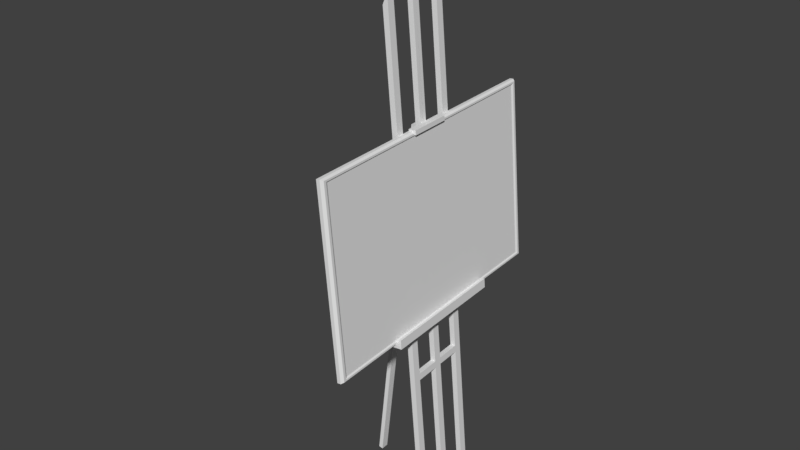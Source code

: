 # Source: Lavagna.blend  (saved by Blender 2.78.0; exported with 4.5.12 LTS)
import bpy
from mathutils import Matrix  # noqa: F401  (used for matrix-valued properties, if any)

bpy.ops.wm.read_factory_settings(use_empty=True)
scene = bpy.context.scene
scene.name = 'Scene'

# ---- collections
col_collection_1 = bpy.data.collections.new('Collection 1'); scene.collection.children.link(col_collection_1)

# ---- world
world_world = bpy.data.worlds.new('World'); scene.world = world_world
world_world.color = (0.05088, 0.05088, 0.05088)
world_world.use_sun_shadow = False
world_world.sun_shadow_jitter_overblur = 0.0
world_world.cycles.sampling_method = 'MANUAL'

# ---- meshes
me_plane_001 = bpy.data.meshes.new('Plane.001')
me_plane_001.from_pydata([(3.389, -1.121, 9.047), (3.389, -1.121, 4.6), (3.454, -1.121, 9.089), (3.454, -1.121, 4.558), (3.504, -1.059, 9.121), (3.504, -1.059, 4.526), (3.504, -0.9716, 9.121), (3.504, -0.9716, 4.526), (3.337, -1.097, 9.013), (3.337, -1.097, 4.634), (1.644, -1.257, 4.455), (0.4833, -1.159, 9.16), (1.644, -1.257, 4.526), (1.644, -1.097, 4.634), (1.644, -0.9716, 4.526), (1.644, -1.059, 4.526), (1.644, -1.121, 4.558), (1.644, -1.121, 4.6), (1.644, -1.097, 9.013), (1.644, -0.9716, 9.121), (1.644, -1.059, 9.121), (1.644, -1.121, 9.089), (1.644, -1.121, 9.047), (1.644, -1.257, 4.683), (1.644, -0.9716, 4.455), (1.644, -1.059, 4.455), (1.644, -1.257, 4.558), (1.644, -1.257, 4.6), (1.644, -1.203, 4.683), (1.644, -1.203, 4.6), (1.644, -1.203, 4.455), (1.644, -1.203, 4.526), (1.644, -1.203, 4.558), (0.4833, -1.097, 9.013), (0.4833, -0.9716, 9.121), (0.4833, -1.059, 9.121), (0.4833, -1.121, 9.089), (0.4833, -1.121, 9.047), (0.4833, -0.9716, 4.526), (0.4833, -1.097, 4.634), (0.4833, -1.257, 4.6), (0.4833, -1.257, 4.558), (0.4833, -1.059, 4.455), (0.4833, -0.9716, 4.455), (0.4833, -1.257, 4.683), (0.4833, -1.257, 4.455), (0.4833, -1.257, 4.526), (0.4833, -1.203, 4.455), (0.4833, -1.203, 4.683), (0.4833, -1.121, 4.6), (0.4833, -1.203, 4.6), (0.4833, -1.121, 9.16), (0.4833, -0.9716, 9.16), (0.4833, -1.059, 9.16), (0.4833, -1.159, 9.092), (0.4833, -1.159, 9.05), (0.6861, -0.9716, -0.04381), (0.6861, -0.9716, 12.12), (0.6861, -0.8373, -0.04381), (0.6861, -0.8373, 12.12), (0.8844, -0.8373, 12.12), (0.8844, -0.8373, -0.04381), (0.8844, -0.9716, 12.12), (0.8844, -0.9716, -0.04381), (0.6937, -0.9716, 12.22), (0.6937, -0.8373, 12.22), (0.8844, -0.8373, 12.15), (0.8844, -0.9716, 12.15), (0.7507, -0.9716, 12.34), (0.7507, -0.8373, 12.34), (0.8869, -0.8373, 12.16), (0.8869, -0.9716, 12.16), (0.897, -0.9716, 12.41), (0.897, -0.8373, 12.41), (0.8968, -0.8373, 12.17), (0.8968, -0.9716, 12.17), (1.042, -0.9716, 12.35), (1.042, -0.8373, 12.35), (0.9113, -0.8373, 12.17), (0.9113, -0.9716, 12.17), (1.104, -0.9716, 12.23), (1.104, -0.8373, 12.23), (0.9152, -0.8373, 12.15), (0.9152, -0.9716, 12.15), (1.056, -0.9716, 12.05), (1.056, -0.8373, 12.05), (0.9152, -0.8373, 12.14), (0.9152, -0.9716, 12.14), (0.9057, -0.8373, 12.17), (0.9057, -0.9716, 12.17), (0.9796, -0.9716, 12.39), (0.9796, -0.8373, 12.39), (0.8919, -0.8373, 12.17), (0.8919, -0.9716, 12.17), (0.8153, -0.9716, 12.39), (0.8153, -0.8373, 12.39), (0.713, -0.8373, 12.28), (0.885, -0.8373, 12.16), (0.885, -0.9716, 12.16), (0.713, -0.9716, 12.28), (1.084, -0.8373, 12.29), (0.9145, -0.8373, 12.16), (0.9145, -0.9716, 12.16), (1.084, -0.9716, 12.29), (0.05142, -0.8373, 13.13), (0.05142, -0.8373, -0.04381), (0.05142, -0.9716, 13.13), (0.05142, -0.9716, -0.04381), (-0.04865, -0.9716, -0.04381), (-0.04865, -0.9716, 13.13), (-0.04865, -0.8373, -0.04381), (-0.04865, -0.8373, 13.13), (0.6861, -0.9716, 3.226), (0.6861, -0.8373, 3.226), (0.8844, -0.9716, 3.226), (0.8844, -0.8373, 3.226), (0.6861, -0.8373, 3.059), (0.6861, -0.9716, 3.059), (0.8844, -0.9716, 3.059), (0.8844, -0.8373, 3.059), (0.05142, -0.9716, 3.226), (0.05142, -0.8373, 3.226), (-0.04865, -0.8373, 3.226), (-0.04865, -0.9716, 3.226), (0.05142, -0.9716, 3.059), (0.05142, -0.8373, 3.059), (-0.04865, -0.8373, 3.059), (-0.04865, -0.9716, 3.059), (0.05142, -1.121, 9.16), (0.05142, -0.9716, 4.526), (0.05142, -1.097, 4.634), (0.05142, -1.257, 4.6), (0.05142, -1.257, 4.558), (0.05142, -1.059, 4.455), (0.05142, -1.257, 4.683), (0.05142, -1.257, 4.455), (0.05142, -1.257, 4.526), (0.05142, -1.203, 4.455), (0.05142, -1.097, 9.013), (0.05142, -1.203, 4.683), (0.05142, -1.121, 4.6), (0.05142, -1.203, 4.6), (0.05142, -1.059, 9.16), (0.05142, -1.159, 9.092), (0.05142, -1.159, 9.05), (0.05142, -1.159, 9.16), (0.05142, -1.121, 9.047), (0.6861, -1.097, 9.013), (0.6861, -1.059, 9.121), (0.6861, -1.121, 9.089), (0.6861, -1.121, 9.047), (0.6861, -1.203, 4.683), (0.6861, -1.121, 4.6), (0.6861, -1.203, 4.6), (0.6861, -1.097, 4.634), (0.6861, -1.257, 4.6), (0.6861, -1.257, 4.558), (0.6861, -1.059, 4.455), (0.6861, -0.9716, 4.455), (0.6861, -1.257, 4.683), (0.6861, -1.257, 4.455), (0.6861, -1.257, 4.526), (0.6861, -1.203, 4.455), (0.8844, -1.097, 9.013), (0.8844, -1.059, 9.121), (0.8844, -1.121, 9.089), (0.8844, -1.121, 9.047), (0.8844, -1.203, 4.683), (0.8844, -1.121, 4.6), (0.8844, -1.203, 4.6), (0.8844, -1.097, 4.634), (0.8844, -1.257, 4.6), (0.8844, -1.257, 4.558), (0.8844, -1.059, 4.455), (0.8844, -0.9716, 4.455), (0.8844, -1.257, 4.683), (0.8844, -1.257, 4.455), (0.8844, -1.257, 4.526), (0.8844, -1.203, 4.455), (0.6861, -0.9716, 9.121), (0.8844, -0.9716, 9.121), (0.8844, -0.8373, 9.121), (0.6861, -0.8373, 9.121), (0.05142, -0.9716, 9.121), (0.05142, -0.8373, 8.959), (-0.04771, -0.8373, 8.959), (-0.04771, -0.9716, 9.121), (0.05142, -0.9716, 9.16), (0.05142, -0.8373, 9.16), (-0.04865, -0.8373, 9.16), (-0.04771, -0.9716, 9.16), (0.05142, -0.9716, 6.824), (-0.04771, -0.9716, 6.824), (0.6861, -0.8373, 4.526), (0.6861, -0.9716, 4.526), (0.8844, -0.9716, 4.526), (0.8844, -0.8373, 4.526), (0.05142, -0.8373, 4.526), (-0.04865, -0.8373, 4.526), (-0.04865, -0.9716, 4.526), (0.6861, -0.8373, 4.455), (0.8844, -0.8373, 4.455), (0.05142, -0.9716, 4.455), (0.05142, -0.8373, 4.455), (-0.04865, -0.8373, 4.455), (-0.04841, -0.9716, 4.455), (0.05142, 0.8911, 0.04827), (-0.04865, 0.8911, 0.04827), (0.05142, 0.99, 0.08656), (-0.04865, 0.99, 0.08656), (0.03683, -0.7147, 9.087), (-0.04865, -0.7135, 9.081), (-0.04865, -0.8157, 8.945), (0.04482, -0.8169, 8.951), (-3.487, -1.121, 9.047), (-3.487, -1.121, 4.6), (-3.552, -1.121, 9.089), (-3.552, -1.121, 4.558), (-3.601, -1.059, 9.121), (-3.601, -1.059, 4.526), (-3.601, -0.9716, 9.121), (-3.601, -0.9716, 4.526), (-3.434, -1.097, 9.013), (-3.434, -1.097, 4.634), (-0.04865, -1.121, 9.047), (-1.741, -1.257, 4.455), (-0.5806, -1.159, 9.16), (-0.04865, -1.257, 4.455), (-0.04865, -1.159, 9.16), (-1.741, -1.257, 4.526), (-0.04865, -1.097, 9.013), (-0.04865, -1.097, 4.634), (-1.741, -1.097, 4.634), (-1.741, -0.9716, 4.526), (-1.741, -1.059, 4.526), (-1.741, -1.121, 4.558), (-1.741, -1.121, 4.6), (-1.741, -1.097, 9.013), (-1.741, -0.9716, 9.121), (-1.741, -1.059, 9.121), (-1.741, -1.121, 9.089), (-1.741, -1.121, 9.047), (-0.04865, -1.257, 4.6), (-0.04865, -1.257, 4.558), (-0.04865, -1.059, 4.455), (-0.04865, -1.257, 4.683), (-1.741, -1.257, 4.683), (-1.741, -0.9716, 4.455), (-1.741, -1.059, 4.455), (-1.741, -1.257, 4.558), (-1.741, -1.257, 4.6), (-0.04865, -1.257, 4.526), (-1.741, -1.203, 4.683), (-0.04865, -1.203, 4.455), (-1.741, -1.203, 4.6), (-1.741, -1.203, 4.455), (-0.04865, -1.203, 4.683), (-1.741, -1.203, 4.526), (-1.741, -1.203, 4.558), (-0.04865, -1.121, 4.6), (-0.04865, -1.203, 4.6), (-0.5806, -1.097, 9.013), (-0.5806, -0.9716, 9.121), (-0.5806, -1.059, 9.121), (-0.5806, -1.121, 9.089), (-0.5806, -1.121, 9.047), (-0.5806, -0.9716, 4.526), (-0.5806, -1.097, 4.634), (-0.5806, -1.257, 4.6), (-0.5806, -1.257, 4.558), (-0.5806, -1.059, 4.455), (-0.5806, -0.9716, 4.455), (-0.5806, -1.257, 4.683), (-0.5806, -1.257, 4.455), (-0.5806, -1.257, 4.526), (-0.5806, -1.203, 4.455), (-0.5806, -1.203, 4.683), (-0.5806, -1.121, 4.6), (-0.5806, -1.203, 4.6), (-0.04865, -1.159, 9.05), (-0.04865, -1.159, 9.092), (-0.04865, -1.059, 9.16), (-0.04865, -0.9716, 9.16), (-0.04865, -1.121, 9.16), (-0.5806, -1.121, 9.16), (-0.5806, -0.9716, 9.16), (-0.5806, -1.059, 9.16), (-0.5806, -1.159, 9.092), (-0.5806, -1.159, 9.05), (-0.7834, -0.9716, -0.04381), (-0.7834, -0.9716, 12.12), (-0.7834, -0.8373, -0.04381), (-0.7834, -0.8373, 12.12), (-0.9817, -0.8373, 12.12), (-0.9817, -0.8373, -0.04381), (-0.9817, -0.9716, 12.12), (-0.9817, -0.9716, -0.04381), (-0.791, -0.9716, 12.22), (-0.791, -0.8373, 12.22), (-0.9817, -0.8373, 12.15), (-0.9817, -0.9716, 12.15), (-0.848, -0.9716, 12.34), (-0.848, -0.8373, 12.34), (-0.9842, -0.8373, 12.16), (-0.9842, -0.9716, 12.16), (-0.9943, -0.9716, 12.41), (-0.9943, -0.8373, 12.41), (-0.9941, -0.8373, 12.17), (-0.9941, -0.9716, 12.17), (-1.139, -0.9716, 12.35), (-1.139, -0.8373, 12.35), (-1.009, -0.8373, 12.17), (-1.009, -0.9716, 12.17), (-1.201, -0.9716, 12.23), (-1.201, -0.8373, 12.23), (-1.013, -0.8373, 12.15), (-1.013, -0.9716, 12.15), (-1.153, -0.9716, 12.05), (-1.153, -0.8373, 12.05), (-1.012, -0.8373, 12.14), (-1.012, -0.9716, 12.14), (-1.003, -0.8373, 12.17), (-1.003, -0.9716, 12.17), (-1.077, -0.9716, 12.39), (-1.077, -0.8373, 12.39), (-0.9892, -0.8373, 12.17), (-0.9892, -0.9716, 12.17), (-0.9126, -0.9716, 12.39), (-0.9126, -0.8373, 12.39), (-0.8103, -0.8373, 12.28), (-0.9823, -0.8373, 12.16), (-0.9823, -0.9716, 12.16), (-0.8103, -0.9716, 12.28), (-1.182, -0.8373, 12.29), (-1.012, -0.8373, 12.16), (-1.012, -0.9716, 12.16), (-1.182, -0.9716, 12.29), (-0.1487, -0.8373, 13.13), (-0.1487, -0.8373, -0.04381), (-0.1487, -0.9716, 13.13), (-0.1487, -0.9716, -0.04381), (-0.7834, -0.9716, 3.226), (-0.7834, -0.8373, 3.226), (-0.9817, -0.9716, 3.226), (-0.9817, -0.8373, 3.226), (-0.7834, -0.8373, 3.059), (-0.7834, -0.9716, 3.059), (-0.9817, -0.9716, 3.059), (-0.9817, -0.8373, 3.059), (-0.1487, -0.9716, 3.226), (-0.1487, -0.8373, 3.226), (-0.1487, -0.9716, 3.059), (-0.1487, -0.8373, 3.059), (-0.1487, -1.121, 9.16), (-0.1487, -0.9716, 4.526), (-0.1487, -1.097, 4.634), (-0.1487, -1.257, 4.6), (-0.1487, -1.257, 4.558), (-0.1487, -1.059, 4.455), (-0.1487, -1.257, 4.683), (-0.1487, -1.257, 4.455), (-0.1487, -1.257, 4.526), (-0.1487, -1.203, 4.455), (-0.1487, -1.097, 9.013), (-0.1487, -1.203, 4.683), (-0.1487, -1.121, 4.6), (-0.1487, -1.203, 4.6), (-0.1487, -1.059, 9.16), (-0.1487, -1.159, 9.092), (-0.1487, -1.159, 9.05), (-0.1487, -1.159, 9.16), (-0.1487, -1.121, 9.047), (-0.7834, -1.097, 9.013), (-0.7834, -1.059, 9.121), (-0.7834, -1.121, 9.089), (-0.7834, -1.121, 9.047), (-0.7834, -1.203, 4.683), (-0.7834, -1.121, 4.6), (-0.7834, -1.203, 4.6), (-0.7834, -1.097, 4.634), (-0.7834, -1.257, 4.6), (-0.7834, -1.257, 4.558), (-0.7834, -1.059, 4.455), (-0.7834, -0.9716, 4.455), (-0.7834, -1.257, 4.683), (-0.7834, -1.257, 4.455), (-0.7834, -1.257, 4.526), (-0.7834, -1.203, 4.455), (-0.9817, -1.097, 9.013), (-0.9817, -1.059, 9.121), (-0.9817, -1.121, 9.089), (-0.9817, -1.121, 9.047), (-0.9817, -1.203, 4.683), (-0.9817, -1.121, 4.6), (-0.9817, -1.203, 4.6), (-0.9817, -1.097, 4.634), (-0.9817, -1.257, 4.6), (-0.9817, -1.257, 4.558), (-0.9817, -1.059, 4.455), (-0.9817, -0.9716, 4.455), (-0.9817, -1.257, 4.683), (-0.9817, -1.257, 4.455), (-0.9817, -1.257, 4.526), (-0.9817, -1.203, 4.455), (-0.7834, -0.9716, 9.121), (-0.9817, -0.9716, 9.121), (-0.9817, -0.8373, 9.121), (-0.7834, -0.8373, 9.121), (-0.1487, -0.9716, 9.121), (-0.1487, -0.8373, 8.959), (-0.04958, -0.8373, 8.959), (-0.04958, -0.9716, 9.121), (-0.1487, -0.9716, 9.16), (-0.1487, -0.8373, 9.16), (-0.04958, -0.9716, 9.16), (-0.1487, -0.9716, 6.824), (-0.04958, -0.9716, 6.824), (-0.7834, -0.8373, 4.526), (-0.7834, -0.9716, 4.526), (-0.9817, -0.9716, 4.526), (-0.9817, -0.8373, 4.526), (-0.1487, -0.8373, 4.526), (-0.7834, -0.8373, 4.455), (-0.9817, -0.8373, 4.455), (-0.1487, -0.9716, 4.455), (-0.1487, -0.8373, 4.455), (-0.1487, 0.8911, 0.04827), (-0.1487, 0.99, 0.08656), (-0.1341, -0.7147, 9.087), (-0.1421, -0.8169, 8.951)], [], [(138, 130, 39, 33), (17, 1, 9, 13), (13, 9, 8, 18), (22, 0, 2, 21), (0, 1, 3, 2), (2, 3, 5, 4), (21, 2, 4, 20), (4, 5, 7, 6), (20, 4, 6, 19), (33, 39, 154, 147), (139, 256, 245, 134), (176, 10, 12, 177), (29, 28, 23, 27), (166, 22, 21, 165), (165, 21, 20, 164), (0, 22, 18, 8), (5, 15, 14, 7), (1, 0, 8, 9), (1, 17, 16, 3), (3, 16, 15, 5), (131, 242, 243, 132), (171, 27, 23, 175), (177, 12, 26, 172), (32, 29, 27, 26), (30, 31, 12, 10), (14, 15, 25, 24), (178, 30, 10, 176), (31, 15, 16, 32), (12, 31, 32, 26), (173, 25, 30, 178), (25, 15, 31, 30), (16, 17, 29, 32), (141, 260, 256, 139), (140, 130, 231, 259), (140, 259, 260, 141), (152, 49, 50, 153), (152, 154, 39, 49), (153, 50, 48, 151), (133, 42, 47, 137), (137, 47, 45, 135), (136, 46, 41, 132), (131, 40, 44, 134), (155, 40, 41, 156), (157, 42, 43, 158), (163, 147, 154, 170), (37, 36, 54, 55), (135, 45, 46, 136), (151, 48, 44, 159), (150, 37, 33, 147), (138, 33, 37, 146), (142, 281, 283, 128), (144, 55, 54, 143), (35, 34, 52, 53), (35, 53, 51, 36), (128, 283, 228, 145), (145, 228, 280, 143), (144, 279, 224, 146), (54, 36, 51, 11), (182, 179, 57, 59), (179, 180, 62, 57), (180, 181, 60, 62), (181, 182, 59, 60), (57, 62, 67, 64), (61, 63, 56, 58), (97, 96, 69, 70), (59, 57, 64, 65), (60, 59, 65, 66), (62, 60, 66, 67), (93, 92, 74, 75), (99, 98, 71, 68), (98, 97, 70, 71), (96, 99, 68, 69), (89, 88, 78, 79), (95, 94, 72, 73), (92, 95, 73, 74), (94, 93, 75, 72), (101, 100, 81, 82), (91, 90, 76, 77), (88, 91, 77, 78), (90, 89, 79, 76), (83, 82, 86, 87), (103, 102, 83, 80), (102, 101, 82, 83), (100, 103, 80, 81), (85, 84, 87, 86), (81, 80, 84, 85), (82, 81, 85, 86), (80, 83, 87, 84), (72, 75, 89, 90), (74, 73, 91, 88), (73, 72, 90, 91), (75, 74, 88, 89), (68, 71, 93, 94), (70, 69, 95, 92), (69, 68, 94, 95), (71, 70, 92, 93), (65, 64, 99, 96), (67, 66, 97, 98), (64, 67, 98, 99), (66, 65, 96, 97), (77, 76, 103, 100), (79, 78, 101, 102), (76, 79, 102, 103), (78, 77, 100, 101), (190, 187, 106, 109), (187, 188, 104, 106), (105, 107, 108, 110), (188, 189, 111, 104), (106, 104, 111, 109), (119, 116, 113, 115), (118, 119, 115, 114), (117, 118, 114, 112), (117, 124, 125, 116), (58, 56, 117, 116), (56, 63, 118, 117), (63, 61, 119, 118), (61, 58, 116, 119), (125, 126, 122, 121), (113, 116, 125, 121), (127, 124, 120, 123), (108, 107, 124, 127), (107, 105, 125, 124), (105, 110, 126, 125), (112, 113, 121, 120), (112, 120, 124, 117), (55, 144, 146, 37), (11, 145, 143, 54), (51, 128, 145, 11), (279, 144, 143, 280), (53, 142, 128, 51), (230, 138, 146, 224), (227, 135, 136, 251), (242, 131, 134, 245), (251, 136, 132, 243), (253, 137, 135, 227), (244, 133, 137, 253), (49, 140, 141, 50), (49, 39, 130, 140), (50, 141, 139, 48), (40, 131, 132, 41), (138, 230, 231, 130), (48, 139, 134, 44), (166, 150, 147, 163), (193, 194, 179, 182), (167, 151, 159, 175), (173, 157, 158, 174), (171, 155, 156, 172), (169, 153, 151, 167), (168, 170, 154, 152), (168, 152, 153, 169), (42, 157, 162, 47), (47, 162, 160, 45), (46, 161, 156, 41), (40, 155, 159, 44), (36, 149, 148, 35), (37, 150, 149, 36), (45, 160, 161, 46), (17, 168, 169, 29), (17, 13, 170, 168), (29, 169, 167, 28), (27, 171, 172, 26), (25, 173, 174, 24), (6, 7, 14, 19), (28, 167, 175, 23), (22, 166, 163, 18), (157, 173, 178, 162), (162, 178, 176, 160), (161, 177, 172, 156), (155, 171, 175, 159), (149, 165, 164, 148), (150, 166, 165, 149), (160, 176, 177, 161), (129, 197, 184, 183, 191), (196, 193, 182, 181), (195, 196, 181, 180), (179, 194, 38, 34), (197, 198, 185, 184), (192, 191, 183, 186), (211, 210, 208, 209), (183, 184, 188, 187), (186, 183, 187, 190), (201, 200, 193, 196), (203, 204, 198, 197), (115, 113, 200, 201), (123, 120, 202, 205), (120, 121, 203, 202), (121, 122, 204, 203), (195, 14, 24, 174), (164, 20, 19, 180), (133, 244, 205, 202), (129, 38, 43, 202), (34, 38, 129, 191, 183), (142, 53, 52, 187), (281, 142, 187, 282), (34, 183, 187, 52), (42, 133, 202, 43), (14, 195, 180, 19), (35, 148, 179, 34), (38, 194, 158, 43), (148, 164, 180, 179), (199, 129, 191, 192), (174, 201, 196, 195), (200, 158, 194, 193), (202, 203, 197, 129), (205, 202, 129, 199), (113, 112, 158, 200), (112, 114, 174, 158), (114, 115, 201, 174), (163, 170, 13, 18), (206, 207, 209, 208), (210, 213, 206, 208), (213, 212, 207, 206), (184, 185, 212, 213), (188, 184, 213, 210), (185, 189, 211, 212), (189, 188, 210, 211), (363, 261, 267, 355), (236, 232, 223, 215), (232, 237, 222, 223), (241, 240, 216, 214), (214, 216, 217, 215), (216, 218, 219, 217), (240, 239, 218, 216), (218, 220, 221, 219), (239, 238, 220, 218), (261, 372, 379, 267), (364, 359, 245, 256), (401, 402, 229, 225), (254, 250, 246, 252), (391, 390, 240, 241), (390, 389, 239, 240), (214, 222, 237, 241), (219, 221, 233, 234), (215, 223, 222, 214), (215, 217, 235, 236), (217, 219, 234, 235), (356, 357, 243, 242), (396, 400, 246, 250), (402, 397, 249, 229), (258, 249, 250, 254), (255, 225, 229, 257), (233, 247, 248, 234), (403, 401, 225, 255), (257, 258, 235, 234), (229, 249, 258, 257), (398, 403, 255, 248), (248, 255, 257, 234), (235, 258, 254, 236), (366, 364, 256, 260), (365, 259, 231, 355), (365, 366, 260, 259), (377, 378, 278, 277), (377, 277, 267, 379), (378, 376, 276, 278), (358, 362, 275, 270), (362, 360, 273, 275), (361, 357, 269, 274), (356, 359, 272, 268), (380, 381, 269, 268), (382, 383, 271, 270), (388, 395, 379, 372), (265, 288, 287, 264), (360, 361, 274, 273), (376, 384, 272, 276), (375, 372, 261, 265), (363, 371, 265, 261), (367, 353, 283, 281), (369, 368, 287, 288), (263, 286, 285, 262), (263, 264, 284, 286), (353, 370, 228, 283), (370, 368, 280, 228), (369, 371, 224, 279), (287, 226, 284, 264), (407, 292, 290, 404), (404, 290, 295, 405), (405, 295, 293, 406), (406, 293, 292, 407), (290, 297, 300, 295), (294, 291, 289, 296), (330, 303, 302, 329), (292, 298, 297, 290), (293, 299, 298, 292), (295, 300, 299, 293), (326, 308, 307, 325), (332, 301, 304, 331), (331, 304, 303, 330), (329, 302, 301, 332), (322, 312, 311, 321), (328, 306, 305, 327), (325, 307, 306, 328), (327, 305, 308, 326), (334, 315, 314, 333), (324, 310, 309, 323), (321, 311, 310, 324), (323, 309, 312, 322), (316, 320, 319, 315), (336, 313, 316, 335), (335, 316, 315, 334), (333, 314, 313, 336), (318, 319, 320, 317), (314, 318, 317, 313), (315, 319, 318, 314), (313, 317, 320, 316), (305, 323, 322, 308), (307, 321, 324, 306), (306, 324, 323, 305), (308, 322, 321, 307), (301, 327, 326, 304), (303, 325, 328, 302), (302, 328, 327, 301), (304, 326, 325, 303), (298, 329, 332, 297), (300, 331, 330, 299), (297, 332, 331, 300), (299, 330, 329, 298), (310, 333, 336, 309), (312, 335, 334, 311), (309, 336, 335, 312), (311, 334, 333, 310), (414, 109, 339, 412), (412, 339, 337, 413), (338, 110, 108, 340), (413, 337, 111, 189), (339, 109, 111, 337), (348, 344, 342, 345), (347, 343, 344, 348), (346, 341, 343, 347), (346, 345, 352, 351), (291, 345, 346, 289), (289, 346, 347, 296), (296, 347, 348, 294), (294, 348, 345, 291), (352, 350, 122, 126), (342, 350, 352, 345), (127, 123, 349, 351), (108, 127, 351, 340), (340, 351, 352, 338), (338, 352, 126, 110), (341, 349, 350, 342), (341, 346, 351, 349), (288, 265, 371, 369), (226, 287, 368, 370), (284, 226, 370, 353), (279, 280, 368, 369), (286, 284, 353, 367), (230, 224, 371, 363), (227, 251, 361, 360), (242, 245, 359, 356), (251, 243, 357, 361), (253, 227, 360, 362), (244, 253, 362, 358), (277, 278, 366, 365), (277, 365, 355, 267), (278, 276, 364, 366), (268, 269, 357, 356), (363, 355, 231, 230), (276, 272, 359, 364), (391, 388, 372, 375), (417, 407, 404, 418), (392, 400, 384, 376), (398, 399, 383, 382), (396, 397, 381, 380), (394, 392, 376, 378), (393, 377, 379, 395), (393, 394, 378, 377), (270, 275, 387, 382), (275, 273, 385, 387), (274, 269, 381, 386), (268, 272, 384, 380), (264, 263, 373, 374), (265, 264, 374, 375), (273, 274, 386, 385), (236, 254, 394, 393), (236, 393, 395, 232), (254, 252, 392, 394), (250, 249, 397, 396), (248, 247, 399, 398), (220, 238, 233, 221), (252, 246, 400, 392), (241, 237, 388, 391), (382, 387, 403, 398), (387, 385, 401, 403), (386, 381, 397, 402), (380, 384, 400, 396), (374, 373, 389, 390), (375, 374, 390, 391), (385, 386, 402, 401), (354, 415, 408, 409, 421), (420, 406, 407, 417), (419, 405, 406, 420), (404, 262, 266, 418), (421, 409, 410, 198), (416, 411, 408, 415), (211, 209, 427, 428), (408, 412, 413, 409), (411, 414, 412, 408), (423, 420, 417, 422), (425, 421, 198, 204), (344, 423, 422, 342), (123, 205, 424, 349), (349, 424, 425, 350), (350, 425, 204, 122), (419, 399, 247, 233), (389, 405, 238, 239), (358, 424, 205, 244), (354, 424, 271, 266), (262, 408, 415, 354, 266), (367, 412, 285, 286), (281, 282, 412, 367), (262, 285, 412, 408), (270, 271, 424, 358), (233, 238, 405, 419), (263, 262, 404, 373), (266, 271, 383, 418), (373, 404, 405, 389), (199, 416, 415, 354), (399, 419, 420, 423), (422, 417, 418, 383), (424, 354, 421, 425), (205, 199, 354, 424), (342, 422, 383, 341), (341, 383, 399, 343), (343, 399, 423, 344), (388, 237, 232, 395), (426, 427, 209, 207), (428, 427, 426, 429), (429, 426, 207, 212), (409, 429, 212, 410), (413, 428, 429, 409), (410, 212, 211, 189), (189, 211, 428, 413)])
me_plane_001.use_remesh_preserve_volume = False
me_plane_001.use_remesh_preserve_attributes = False
me_plane_001.use_mirror_vertex_groups = False
me_plane_001.update()

# ---- objects
ob_lavagna = bpy.data.objects.new('Lavagna', me_plane_001)

# ---- transforms, parenting, visibility, modifiers, constraints
ob_lavagna.location = (0.0, 0.0, 0.0)
ob_lavagna.rotation_euler = (-0.0826, -1.832e-17, -4.654)
ob_lavagna.scale = (0.8342, 0.8342, 0.8342)
ob_lavagna.lineart.crease_threshold = 0.0

# ---- collection membership
col_collection_1.objects.link(ob_lavagna)

# ---- scene / render settings (as saved in the file)
scene.frame_start = 1; scene.frame_end = 250; scene.frame_set(1)
scene.render.engine = 'BLENDER_EEVEE_NEXT'
scene.render.resolution_percentage = 50
scene.render.dither_intensity = 0.0
scene.cycles.use_denoising = False
scene.cycles.samples = 128
scene.cycles.sampling_pattern = 'TABULATED_SOBOL'
scene.cycles.light_sampling_threshold = 0.0
scene.cycles.use_adaptive_sampling = False
scene.cycles.use_light_tree = False
scene.cycles.blur_glossy = 0.0
scene.cycles.sample_clamp_indirect = 0.0
scene.view_settings.view_transform = 'Standard'
bpy.context.view_layer.update()

# ---- added for rendering (the .blend has no active camera and no usable light): camera, sun
cam_auto = bpy.data.cameras.new('AutoCamera')
cam_auto.lens = 50.0
cam_auto.sensor_width = 36.0
cam_auto.clip_end = 1000.0
ob_auto_camera = bpy.data.objects.new('AutoCamera', cam_auto)
scene.collection.objects.link(ob_auto_camera)
ob_auto_camera.location = (11.7236, -14.5322, 15.0948)
ob_auto_camera.rotation_euler = (1.09748, -7.21219e-08, 0.694738)
scene.camera = ob_auto_camera
light_auto_sun = bpy.data.lights.new('AutoSun', 'SUN')
light_auto_sun.energy = 3.0
light_auto_sun.angle = 0.0523599
ob_auto_sun = bpy.data.objects.new('AutoSun', light_auto_sun)
scene.collection.objects.link(ob_auto_sun)
ob_auto_sun.rotation_euler = (0.872665, 0.174533, 0.523599)
bpy.context.view_layer.update()
